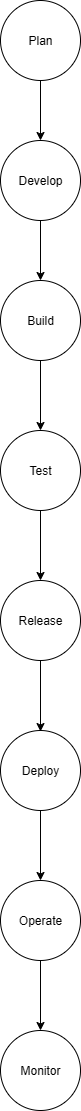

The diagram above was exported from draw.io. Its source (the exported page's mxGraphModel, read from the mxfile embedded in the PNG):
<mxGraphModel dx="786" dy="451" grid="1" gridSize="10" guides="1" tooltips="1" connect="1" arrows="0" fold="1" page="1" pageScale="1" pageWidth="827" pageHeight="1169" math="0" shadow="0">
  <root>
    <mxCell id="0" />
    <mxCell id="1" parent="0" />
    <mxCell id="Nu0C2JipBjxnY2JSzyyn-1" value="Develop" style="ellipse;whiteSpace=wrap;html=1;aspect=fixed;" parent="1" vertex="1">
      <mxGeometry x="370" y="170" width="80" height="80" as="geometry" />
    </mxCell>
    <mxCell id="Nu0C2JipBjxnY2JSzyyn-2" value="Plan" style="ellipse;whiteSpace=wrap;html=1;aspect=fixed;" parent="1" vertex="1">
      <mxGeometry x="370" y="30" width="80" height="80" as="geometry" />
    </mxCell>
    <mxCell id="Nu0C2JipBjxnY2JSzyyn-3" value="Build" style="ellipse;whiteSpace=wrap;html=1;aspect=fixed;" parent="1" vertex="1">
      <mxGeometry x="370" y="310" width="80" height="80" as="geometry" />
    </mxCell>
    <mxCell id="Nu0C2JipBjxnY2JSzyyn-4" value="Test" style="ellipse;whiteSpace=wrap;html=1;aspect=fixed;" parent="1" vertex="1">
      <mxGeometry x="370" y="460" width="80" height="80" as="geometry" />
    </mxCell>
    <mxCell id="Nu0C2JipBjxnY2JSzyyn-5" value="Release" style="ellipse;whiteSpace=wrap;html=1;aspect=fixed;" parent="1" vertex="1">
      <mxGeometry x="370" y="610" width="80" height="80" as="geometry" />
    </mxCell>
    <mxCell id="Nu0C2JipBjxnY2JSzyyn-6" value="Deploy" style="ellipse;whiteSpace=wrap;html=1;aspect=fixed;" parent="1" vertex="1">
      <mxGeometry x="370" y="760" width="80" height="80" as="geometry" />
    </mxCell>
    <mxCell id="Nu0C2JipBjxnY2JSzyyn-7" value="Operate" style="ellipse;whiteSpace=wrap;html=1;aspect=fixed;" parent="1" vertex="1">
      <mxGeometry x="370" y="910" width="80" height="80" as="geometry" />
    </mxCell>
    <mxCell id="Nu0C2JipBjxnY2JSzyyn-8" value="Monitor" style="ellipse;whiteSpace=wrap;html=1;aspect=fixed;" parent="1" vertex="1">
      <mxGeometry x="370" y="1060" width="80" height="80" as="geometry" />
    </mxCell>
    <mxCell id="GB2Q6mnnk2cZP3CR77Bo-1" value="" style="endArrow=classic;html=1;rounded=0;exitX=0.5;exitY=1;exitDx=0;exitDy=0;" edge="1" parent="1" source="Nu0C2JipBjxnY2JSzyyn-1">
      <mxGeometry width="50" height="50" relative="1" as="geometry">
        <mxPoint x="380" y="300" as="sourcePoint" />
        <mxPoint x="410" y="310" as="targetPoint" />
      </mxGeometry>
    </mxCell>
    <mxCell id="GB2Q6mnnk2cZP3CR77Bo-3" value="" style="endArrow=classic;html=1;rounded=0;exitX=0.5;exitY=1;exitDx=0;exitDy=0;entryX=0.5;entryY=0;entryDx=0;entryDy=0;" edge="1" parent="1" source="Nu0C2JipBjxnY2JSzyyn-2" target="Nu0C2JipBjxnY2JSzyyn-1">
      <mxGeometry width="50" height="50" relative="1" as="geometry">
        <mxPoint x="380" y="110" as="sourcePoint" />
        <mxPoint x="430" y="60" as="targetPoint" />
      </mxGeometry>
    </mxCell>
    <mxCell id="GB2Q6mnnk2cZP3CR77Bo-4" value="" style="endArrow=classic;html=1;rounded=0;exitX=0.5;exitY=1;exitDx=0;exitDy=0;entryX=0.5;entryY=0;entryDx=0;entryDy=0;" edge="1" parent="1" source="Nu0C2JipBjxnY2JSzyyn-3" target="Nu0C2JipBjxnY2JSzyyn-4">
      <mxGeometry width="50" height="50" relative="1" as="geometry">
        <mxPoint x="380" y="510" as="sourcePoint" />
        <mxPoint x="430" y="460" as="targetPoint" />
      </mxGeometry>
    </mxCell>
    <mxCell id="GB2Q6mnnk2cZP3CR77Bo-5" value="" style="endArrow=classic;html=1;rounded=0;entryX=0.5;entryY=0.013;entryDx=0;entryDy=0;exitX=0.5;exitY=1;exitDx=0;exitDy=0;entryPerimeter=0;" edge="1" parent="1" source="Nu0C2JipBjxnY2JSzyyn-5" target="Nu0C2JipBjxnY2JSzyyn-6">
      <mxGeometry width="50" height="50" relative="1" as="geometry">
        <mxPoint x="410" y="700" as="sourcePoint" />
        <mxPoint x="430" y="710" as="targetPoint" />
      </mxGeometry>
    </mxCell>
    <mxCell id="GB2Q6mnnk2cZP3CR77Bo-6" value="" style="endArrow=classic;html=1;rounded=0;exitX=0.5;exitY=1;exitDx=0;exitDy=0;" edge="1" parent="1" source="Nu0C2JipBjxnY2JSzyyn-4" target="Nu0C2JipBjxnY2JSzyyn-5">
      <mxGeometry width="50" height="50" relative="1" as="geometry">
        <mxPoint x="380" y="580" as="sourcePoint" />
        <mxPoint x="430" y="530" as="targetPoint" />
      </mxGeometry>
    </mxCell>
    <mxCell id="GB2Q6mnnk2cZP3CR77Bo-7" value="" style="endArrow=classic;html=1;rounded=0;exitX=0.5;exitY=1;exitDx=0;exitDy=0;entryX=0.5;entryY=0;entryDx=0;entryDy=0;" edge="1" parent="1" source="Nu0C2JipBjxnY2JSzyyn-7" target="Nu0C2JipBjxnY2JSzyyn-8">
      <mxGeometry width="50" height="50" relative="1" as="geometry">
        <mxPoint x="380" y="1010" as="sourcePoint" />
        <mxPoint x="430" y="960" as="targetPoint" />
      </mxGeometry>
    </mxCell>
    <mxCell id="GB2Q6mnnk2cZP3CR77Bo-8" value="" style="endArrow=classic;html=1;rounded=0;entryX=0.5;entryY=0;entryDx=0;entryDy=0;" edge="1" parent="1" target="Nu0C2JipBjxnY2JSzyyn-7">
      <mxGeometry width="50" height="50" relative="1" as="geometry">
        <mxPoint x="410" y="840" as="sourcePoint" />
        <mxPoint x="430" y="820" as="targetPoint" />
      </mxGeometry>
    </mxCell>
  </root>
</mxGraphModel>